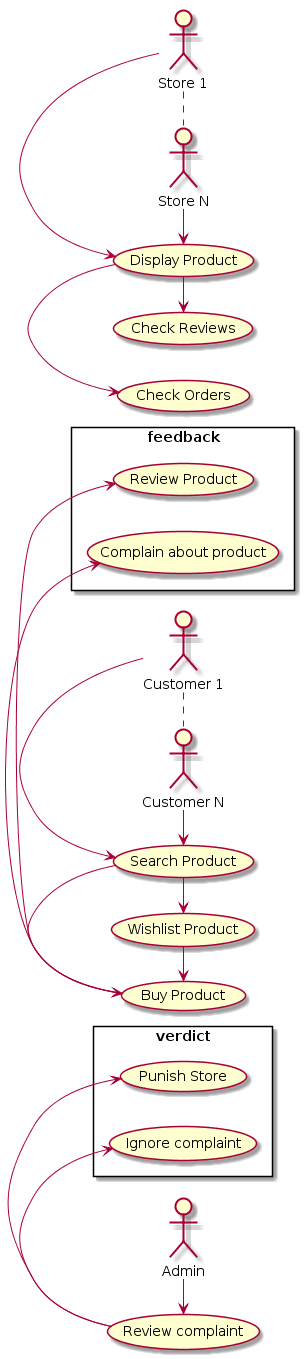

The diagram above was rendered by PlantUML. Its source (embedded in the PNG):
@startuml
left to right direction
:Admin: as a1

(Review complaint) as uca1
rectangle verdict {
(Punish Store) as uca2
(Ignore complaint) as uca3
}

a1 -> uca1
uca1 -> uca2
uca1 -> uca3

:Customer 1: as u1
:Customer N: as u2

(Search Product) as ucu1
(Buy Product) as ucu2
(Wishlist Product) as ucu3
rectangle feedback {
(Review Product) as ucu4
(Complain about product) as ucu5
}

u1 . u2
u1 -> ucu1
u2 -> ucu1

ucu1 -> ucu2
ucu1 -> ucu3
ucu3 -> ucu2
ucu2 -> ucu4
ucu2 -> ucu5

:Store 1: as s1
:Store N: as s2

(Display Product) as ucs1
(Check Orders) as ucs2
(Check Reviews) as ucs3

s1 . s2
s1 -> ucs1
s2 -> ucs1
ucs1 -> ucs2
ucs1 -> ucs3
@enduml